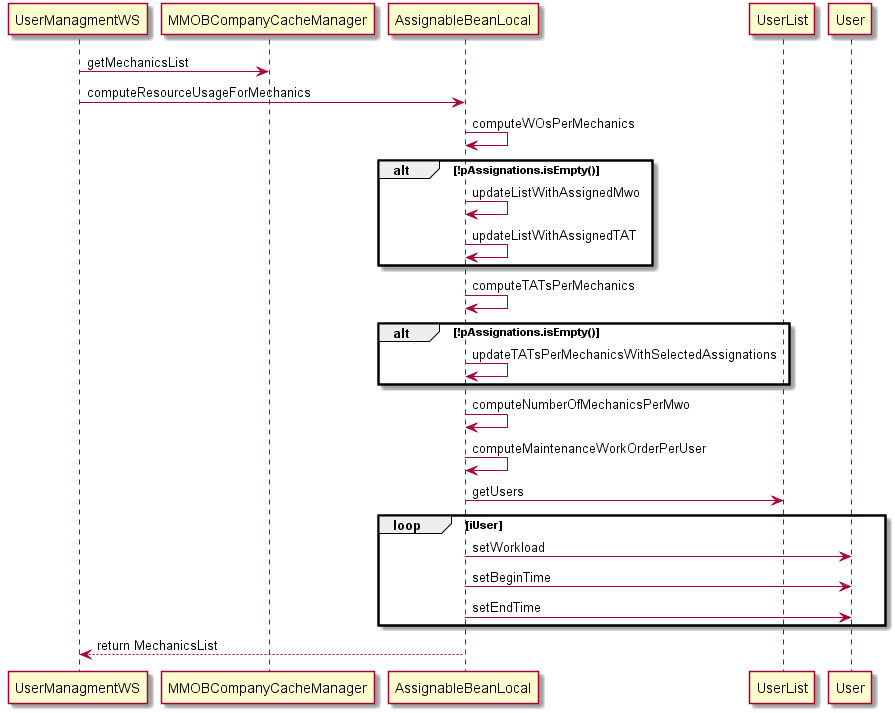

The diagram above was rendered by PlantUML. Its source (embedded in the PNG):
@startuml
UserManagmentWS -> MMOBCompanyCacheManager : getMechanicsList
UserManagmentWS -> AssignableBeanLocal : computeResourceUsageForMechanics
AssignableBeanLocal -> AssignableBeanLocal : computeWOsPerMechanics
alt !pAssignations.isEmpty()
AssignableBeanLocal -> AssignableBeanLocal : updateListWithAssignedMwo
AssignableBeanLocal -> AssignableBeanLocal : updateListWithAssignedTAT
end
AssignableBeanLocal -> AssignableBeanLocal : computeTATsPerMechanics
alt !pAssignations.isEmpty()
AssignableBeanLocal -> AssignableBeanLocal : updateTATsPerMechanicsWithSelectedAssignations
end
AssignableBeanLocal -> AssignableBeanLocal : computeNumberOfMechanicsPerMwo
AssignableBeanLocal -> AssignableBeanLocal : computeMaintenanceWorkOrderPerUser
AssignableBeanLocal -> UserList: getUsers
loop iUser
            AssignableBeanLocal -> User : setWorkload
            AssignableBeanLocal -> User : setBeginTime
            AssignableBeanLocal -> User : setEndTime
end
AssignableBeanLocal --> UserManagmentWS : return MechanicsList
@enduml